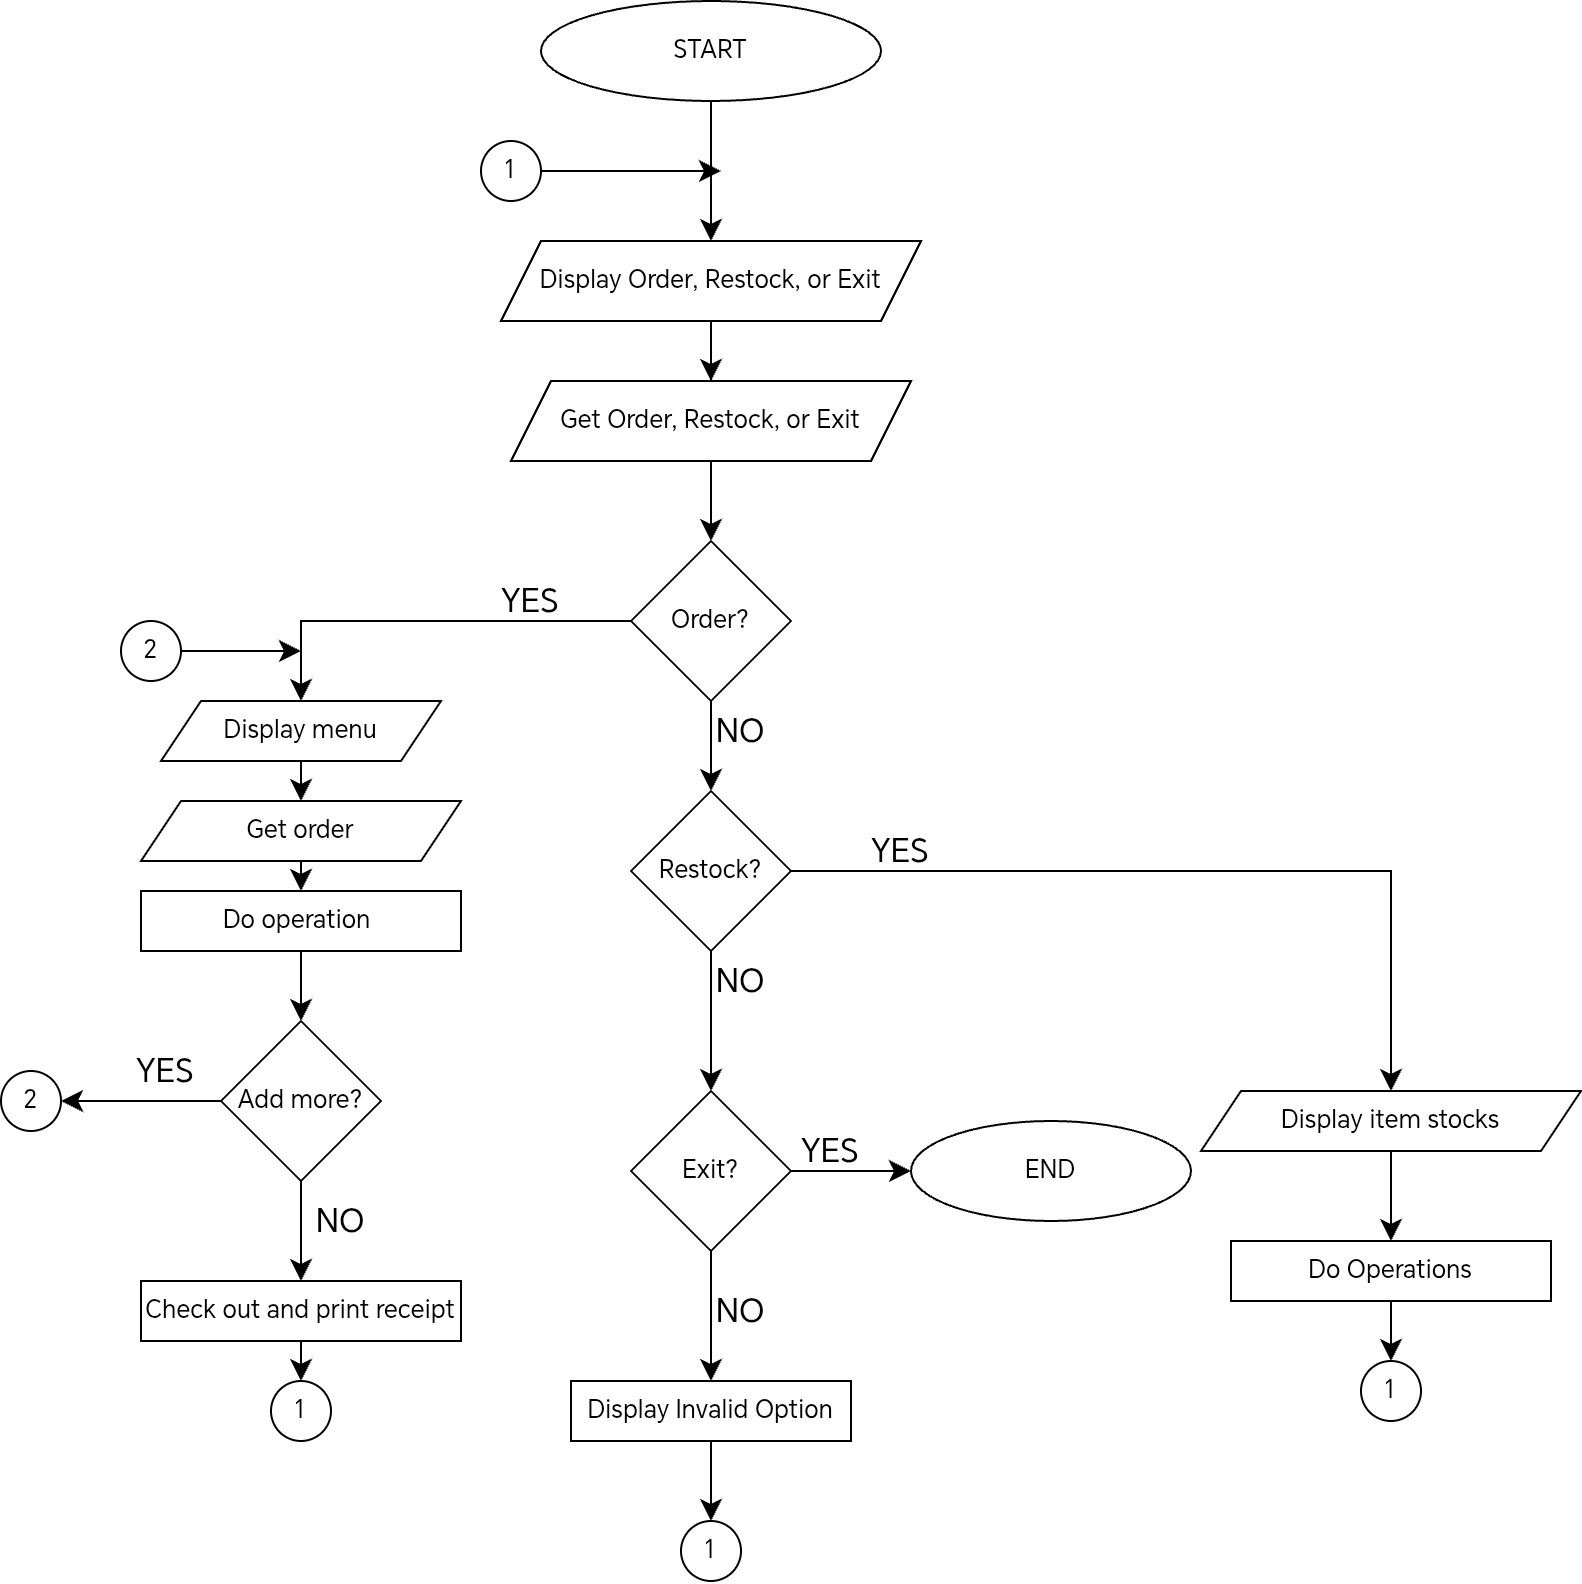

The diagram above was exported from draw.io. Its source (the exported page's mxGraphModel, read from the mxfile embedded in the PNG):
<mxGraphModel dx="1055" dy="1627" grid="1" gridSize="10" guides="1" tooltips="1" connect="1" arrows="1" fold="1" page="1" pageScale="1" pageWidth="827" pageHeight="1169" math="0" shadow="0">
  <root>
    <mxCell id="0" />
    <mxCell id="1" parent="0" />
    <mxCell id="w3PTIam7VitpZYisoqBV-1" parent="1" style="ellipse;whiteSpace=wrap;html=1;" value="START" vertex="1">
      <mxGeometry height="50" width="170" x="300" y="50" as="geometry" />
    </mxCell>
    <mxCell id="uReIGcObXop_-6tHtNMX-1" parent="1" style="shape=parallelogram;perimeter=parallelogramPerimeter;whiteSpace=wrap;html=1;fixedSize=1;" value="Display Order, Restock, or Exit" vertex="1">
      <mxGeometry height="40" width="210" x="280" y="170" as="geometry" />
    </mxCell>
    <mxCell id="uReIGcObXop_-6tHtNMX-3" edge="1" parent="1" source="w3PTIam7VitpZYisoqBV-1" style="edgeStyle=none;orthogonalLoop=1;jettySize=auto;html=1;rounded=0;fontSize=12;startSize=8;endSize=8;curved=1;exitX=0.5;exitY=1;exitDx=0;exitDy=0;entryX=0.5;entryY=0;entryDx=0;entryDy=0;" target="uReIGcObXop_-6tHtNMX-1" value="">
      <mxGeometry relative="1" width="140" as="geometry">
        <Array as="points" />
        <mxPoint x="380" y="80" as="sourcePoint" />
        <mxPoint x="440" y="100" as="targetPoint" />
      </mxGeometry>
    </mxCell>
    <mxCell id="uReIGcObXop_-6tHtNMX-6" parent="1" style="rhombus;whiteSpace=wrap;html=1;" value="Order?" vertex="1">
      <mxGeometry height="80" width="80" x="345" y="320" as="geometry" />
    </mxCell>
    <mxCell id="uReIGcObXop_-6tHtNMX-7" edge="1" parent="1" style="edgeStyle=none;orthogonalLoop=1;jettySize=auto;html=1;rounded=0;fontSize=12;startSize=8;endSize=8;curved=1;exitX=0.5;exitY=1;exitDx=0;exitDy=0;entryX=0.5;entryY=0;entryDx=0;entryDy=0;" target="uReIGcObXop_-6tHtNMX-6" value="">
      <mxGeometry relative="1" width="140" as="geometry">
        <Array as="points" />
        <mxPoint x="385" y="230.0000000000001" as="sourcePoint" />
        <mxPoint x="420" y="250" as="targetPoint" />
      </mxGeometry>
    </mxCell>
    <mxCell id="uReIGcObXop_-6tHtNMX-8" parent="1" style="rhombus;whiteSpace=wrap;html=1;" value="Restock?" vertex="1">
      <mxGeometry height="80" width="80" x="345" y="445" as="geometry" />
    </mxCell>
    <mxCell id="uReIGcObXop_-6tHtNMX-10" parent="1" style="rhombus;whiteSpace=wrap;html=1;" value="Exit?" vertex="1">
      <mxGeometry height="80" width="80" x="345" y="595" as="geometry" />
    </mxCell>
    <mxCell id="uReIGcObXop_-6tHtNMX-11" edge="1" parent="1" source="uReIGcObXop_-6tHtNMX-6" style="edgeStyle=none;orthogonalLoop=1;jettySize=auto;html=1;rounded=0;fontSize=12;startSize=8;endSize=8;curved=1;exitX=0.5;exitY=1;exitDx=0;exitDy=0;entryX=0.5;entryY=0;entryDx=0;entryDy=0;" target="uReIGcObXop_-6tHtNMX-8" value="">
      <mxGeometry relative="1" width="140" as="geometry">
        <Array as="points" />
        <mxPoint x="260" y="310" as="sourcePoint" />
        <mxPoint x="400" y="310" as="targetPoint" />
      </mxGeometry>
    </mxCell>
    <mxCell id="uReIGcObXop_-6tHtNMX-12" edge="1" parent="1" source="uReIGcObXop_-6tHtNMX-8" style="edgeStyle=none;orthogonalLoop=1;jettySize=auto;html=1;rounded=0;fontSize=12;startSize=8;endSize=8;curved=1;exitX=0.5;exitY=1;exitDx=0;exitDy=0;entryX=0.5;entryY=0;entryDx=0;entryDy=0;" target="uReIGcObXop_-6tHtNMX-10" value="">
      <mxGeometry relative="1" width="140" as="geometry">
        <Array as="points" />
        <mxPoint x="260" y="310" as="sourcePoint" />
        <mxPoint x="400" y="310" as="targetPoint" />
      </mxGeometry>
    </mxCell>
    <mxCell id="uReIGcObXop_-6tHtNMX-16" parent="1" style="shape=parallelogram;perimeter=parallelogramPerimeter;whiteSpace=wrap;html=1;fixedSize=1;" value="Display menu" vertex="1">
      <mxGeometry height="30" width="140" x="110" y="400" as="geometry" />
    </mxCell>
    <mxCell id="uReIGcObXop_-6tHtNMX-18" edge="1" parent="1" source="uReIGcObXop_-6tHtNMX-16" style="edgeStyle=none;orthogonalLoop=1;jettySize=auto;html=1;rounded=0;fontSize=12;startSize=8;endSize=8;curved=1;exitX=0.5;exitY=1;exitDx=0;exitDy=0;entryX=0.5;entryY=0;entryDx=0;entryDy=0;" target="uReIGcObXop_-6tHtNMX-26" value="">
      <mxGeometry relative="1" width="140" as="geometry">
        <Array as="points" />
        <mxPoint x="190" y="340" as="sourcePoint" />
        <mxPoint x="180" y="360" as="targetPoint" />
      </mxGeometry>
    </mxCell>
    <mxCell id="uReIGcObXop_-6tHtNMX-25" edge="1" parent="1" source="uReIGcObXop_-6tHtNMX-1" style="edgeStyle=none;orthogonalLoop=1;jettySize=auto;html=1;rounded=0;fontSize=12;startSize=8;endSize=8;curved=1;exitX=0.5;exitY=1;exitDx=0;exitDy=0;entryX=0.5;entryY=0;entryDx=0;entryDy=0;" target="uReIGcObXop_-6tHtNMX-23" value="">
      <mxGeometry relative="1" width="140" as="geometry">
        <Array as="points" />
        <mxPoint x="385" y="160" as="sourcePoint" />
        <mxPoint x="385" y="190.0000000000001" as="targetPoint" />
      </mxGeometry>
    </mxCell>
    <mxCell id="uReIGcObXop_-6tHtNMX-23" parent="1" style="shape=parallelogram;perimeter=parallelogramPerimeter;whiteSpace=wrap;html=1;fixedSize=1;" value="Get Order, Restock, or Exit" vertex="1">
      <mxGeometry height="40" width="200" x="285" y="240" as="geometry" />
    </mxCell>
    <mxCell id="uReIGcObXop_-6tHtNMX-26" parent="1" style="shape=parallelogram;perimeter=parallelogramPerimeter;whiteSpace=wrap;html=1;fixedSize=1;" value="Get order" vertex="1">
      <mxGeometry height="30" width="160" x="100" y="450" as="geometry" />
    </mxCell>
    <mxCell id="uReIGcObXop_-6tHtNMX-27" parent="1" style="whiteSpace=wrap;html=1;" value="Do operation&amp;nbsp;" vertex="1">
      <mxGeometry height="30" width="160" x="100" y="495" as="geometry" />
    </mxCell>
    <mxCell id="uReIGcObXop_-6tHtNMX-28" edge="1" parent="1" source="uReIGcObXop_-6tHtNMX-26" style="edgeStyle=none;orthogonalLoop=1;jettySize=auto;html=1;rounded=0;fontSize=12;startSize=8;endSize=8;curved=1;entryX=0.5;entryY=0;entryDx=0;entryDy=0;exitX=0.5;exitY=1;exitDx=0;exitDy=0;" target="uReIGcObXop_-6tHtNMX-27" value="">
      <mxGeometry relative="1" width="140" as="geometry">
        <Array as="points" />
        <mxPoint x="175" y="400" as="sourcePoint" />
        <mxPoint x="310" y="360" as="targetPoint" />
      </mxGeometry>
    </mxCell>
    <mxCell id="uReIGcObXop_-6tHtNMX-29" parent="1" style="rhombus;whiteSpace=wrap;html=1;" value="Add more?" vertex="1">
      <mxGeometry height="80" width="80" x="140" y="560" as="geometry" />
    </mxCell>
    <mxCell id="uReIGcObXop_-6tHtNMX-32" edge="1" parent="1" source="uReIGcObXop_-6tHtNMX-6" style="edgeStyle=segmentEdgeStyle;endArrow=classic;html=1;curved=0;rounded=0;endSize=8;startSize=8;sourcePerimeterSpacing=0;targetPerimeterSpacing=0;fontSize=12;entryX=0.5;entryY=0;entryDx=0;entryDy=0;exitX=0;exitY=0.5;exitDx=0;exitDy=0;" target="uReIGcObXop_-6tHtNMX-16" value="">
      <mxGeometry relative="1" width="140" as="geometry">
        <Array as="points">
          <mxPoint x="180" y="360" />
        </Array>
        <mxPoint x="300" y="220" as="sourcePoint" />
        <mxPoint x="140" y="310" as="targetPoint" />
      </mxGeometry>
    </mxCell>
    <mxCell id="uReIGcObXop_-6tHtNMX-33" edge="1" parent="1" source="uReIGcObXop_-6tHtNMX-27" style="edgeStyle=none;orthogonalLoop=1;jettySize=auto;html=1;rounded=0;fontSize=12;startSize=8;endSize=8;curved=1;exitX=0.5;exitY=1;exitDx=0;exitDy=0;entryX=0.5;entryY=0;entryDx=0;entryDy=0;" target="uReIGcObXop_-6tHtNMX-29" value="">
      <mxGeometry relative="1" width="140" as="geometry">
        <Array as="points" />
        <mxPoint x="200" y="500" as="sourcePoint" />
        <mxPoint x="340" y="500" as="targetPoint" />
      </mxGeometry>
    </mxCell>
    <mxCell id="uReIGcObXop_-6tHtNMX-34" parent="1" style="ellipse;whiteSpace=wrap;html=1;" value="1" vertex="1">
      <mxGeometry height="30" width="30" x="270" y="120" as="geometry" />
    </mxCell>
    <mxCell id="uReIGcObXop_-6tHtNMX-36" edge="1" parent="1" source="uReIGcObXop_-6tHtNMX-34" style="edgeStyle=none;orthogonalLoop=1;jettySize=auto;html=1;rounded=0;fontSize=12;startSize=8;endSize=8;curved=1;exitX=1;exitY=0.5;exitDx=0;exitDy=0;" value="">
      <mxGeometry relative="1" width="140" as="geometry">
        <Array as="points" />
        <mxPoint x="300" y="135" as="sourcePoint" />
        <mxPoint x="390" y="135" as="targetPoint" />
      </mxGeometry>
    </mxCell>
    <mxCell id="uReIGcObXop_-6tHtNMX-37" parent="1" style="ellipse;whiteSpace=wrap;html=1;" value="2" vertex="1">
      <mxGeometry height="30" width="30" x="90" y="360" as="geometry" />
    </mxCell>
    <mxCell id="uReIGcObXop_-6tHtNMX-38" edge="1" parent="1" source="uReIGcObXop_-6tHtNMX-37" style="edgeStyle=none;orthogonalLoop=1;jettySize=auto;html=1;rounded=0;fontSize=12;startSize=8;endSize=8;curved=1;exitX=1;exitY=0.5;exitDx=0;exitDy=0;" value="">
      <mxGeometry relative="1" width="140" as="geometry">
        <Array as="points" />
        <mxPoint x="130" y="370" as="sourcePoint" />
        <mxPoint x="180" y="375" as="targetPoint" />
      </mxGeometry>
    </mxCell>
    <mxCell id="uReIGcObXop_-6tHtNMX-42" edge="1" parent="1" source="uReIGcObXop_-6tHtNMX-29" style="edgeStyle=none;orthogonalLoop=1;jettySize=auto;html=1;rounded=0;fontSize=12;startSize=8;endSize=8;curved=1;exitX=0;exitY=0.5;exitDx=0;exitDy=0;" value="">
      <mxGeometry relative="1" width="140" as="geometry">
        <Array as="points" />
        <mxPoint x="140" y="620" as="sourcePoint" />
        <mxPoint x="60" y="600" as="targetPoint" />
      </mxGeometry>
    </mxCell>
    <mxCell id="uReIGcObXop_-6tHtNMX-43" parent="1" style="ellipse;whiteSpace=wrap;html=1;" value="2" vertex="1">
      <mxGeometry height="30" width="30" x="30" y="585" as="geometry" />
    </mxCell>
    <mxCell id="uReIGcObXop_-6tHtNMX-44" edge="1" parent="1" source="uReIGcObXop_-6tHtNMX-29" style="edgeStyle=none;orthogonalLoop=1;jettySize=auto;html=1;rounded=0;fontSize=12;startSize=8;endSize=8;curved=1;exitX=0.5;exitY=1;exitDx=0;exitDy=0;entryX=0.5;entryY=0;entryDx=0;entryDy=0;entryPerimeter=0;" target="uReIGcObXop_-6tHtNMX-45" value="">
      <mxGeometry relative="1" width="140" as="geometry">
        <Array as="points" />
        <mxPoint x="180" y="640" as="sourcePoint" />
        <mxPoint x="180" y="690" as="targetPoint" />
      </mxGeometry>
    </mxCell>
    <mxCell id="uReIGcObXop_-6tHtNMX-45" parent="1" style="rounded=0;whiteSpace=wrap;html=1;" value="Check out and print receipt" vertex="1">
      <mxGeometry height="30" width="160" x="100" y="690" as="geometry" />
    </mxCell>
    <mxCell id="uReIGcObXop_-6tHtNMX-46" parent="1" style="ellipse;whiteSpace=wrap;html=1;" value="1" vertex="1">
      <mxGeometry height="30" width="30" x="165" y="740" as="geometry" />
    </mxCell>
    <mxCell id="uReIGcObXop_-6tHtNMX-47" edge="1" parent="1" source="uReIGcObXop_-6tHtNMX-45" style="edgeStyle=none;orthogonalLoop=1;jettySize=auto;html=1;rounded=0;fontSize=12;startSize=8;endSize=8;curved=1;entryX=0.5;entryY=0;entryDx=0;entryDy=0;exitX=0.5;exitY=1;exitDx=0;exitDy=0;" target="uReIGcObXop_-6tHtNMX-46" value="">
      <mxGeometry relative="1" width="140" as="geometry">
        <Array as="points" />
        <mxPoint x="160" y="750" as="sourcePoint" />
        <mxPoint x="320" y="720" as="targetPoint" />
      </mxGeometry>
    </mxCell>
    <mxCell id="uReIGcObXop_-6tHtNMX-49" parent="1" style="ellipse;whiteSpace=wrap;html=1;" value="END" vertex="1">
      <mxGeometry height="50" width="140" x="485" y="610" as="geometry" />
    </mxCell>
    <mxCell id="uReIGcObXop_-6tHtNMX-51" edge="1" parent="1" source="uReIGcObXop_-6tHtNMX-10" style="edgeStyle=none;orthogonalLoop=1;jettySize=auto;html=1;rounded=0;fontSize=12;startSize=8;endSize=8;curved=1;entryX=0;entryY=0.5;entryDx=0;entryDy=0;exitX=1;exitY=0.5;exitDx=0;exitDy=0;" target="uReIGcObXop_-6tHtNMX-49" value="">
      <mxGeometry relative="1" width="140" as="geometry">
        <Array as="points" />
        <mxPoint x="320" y="480" as="sourcePoint" />
        <mxPoint x="460" y="480" as="targetPoint" />
      </mxGeometry>
    </mxCell>
    <mxCell id="uReIGcObXop_-6tHtNMX-52" edge="1" parent="1" source="uReIGcObXop_-6tHtNMX-8" style="edgeStyle=segmentEdgeStyle;endArrow=classic;html=1;curved=0;rounded=0;endSize=8;startSize=8;sourcePerimeterSpacing=0;targetPerimeterSpacing=0;fontSize=12;exitX=1;exitY=0.5;exitDx=0;exitDy=0;entryX=0.5;entryY=0;entryDx=0;entryDy=0;" target="uReIGcObXop_-6tHtNMX-57" value="">
      <mxGeometry relative="1" width="140" as="geometry">
        <Array as="points">
          <mxPoint x="725" y="485" />
        </Array>
        <mxPoint x="430" y="480" as="sourcePoint" />
        <mxPoint x="750" y="560" as="targetPoint" />
      </mxGeometry>
    </mxCell>
    <mxCell id="uReIGcObXop_-6tHtNMX-54" edge="1" parent="1" source="uReIGcObXop_-6tHtNMX-10" style="edgeStyle=none;orthogonalLoop=1;jettySize=auto;html=1;rounded=0;fontSize=12;startSize=8;endSize=8;curved=1;exitX=0.5;exitY=1;exitDx=0;exitDy=0;entryX=0.5;entryY=0;entryDx=0;entryDy=0;" target="uReIGcObXop_-6tHtNMX-71" value="">
      <mxGeometry relative="1" width="140" as="geometry">
        <Array as="points" />
        <mxPoint x="385" y="650" as="sourcePoint" />
        <mxPoint x="370" y="700" as="targetPoint" />
      </mxGeometry>
    </mxCell>
    <mxCell id="uReIGcObXop_-6tHtNMX-53" parent="1" style="ellipse;whiteSpace=wrap;html=1;" value="1" vertex="1">
      <mxGeometry height="30" width="30" x="370" y="810" as="geometry" />
    </mxCell>
    <mxCell id="uReIGcObXop_-6tHtNMX-57" parent="1" style="shape=parallelogram;perimeter=parallelogramPerimeter;whiteSpace=wrap;html=1;fixedSize=1;" value="Display item stocks" vertex="1">
      <mxGeometry height="30" width="190" x="630" y="595" as="geometry" />
    </mxCell>
    <mxCell id="uReIGcObXop_-6tHtNMX-59" parent="1" style="rounded=0;whiteSpace=wrap;html=1;" value="Do Operations" vertex="1">
      <mxGeometry height="30" width="160" x="645" y="670" as="geometry" />
    </mxCell>
    <mxCell id="uReIGcObXop_-6tHtNMX-60" edge="1" parent="1" source="uReIGcObXop_-6tHtNMX-57" style="edgeStyle=none;orthogonalLoop=1;jettySize=auto;html=1;rounded=0;fontSize=12;startSize=8;endSize=8;curved=1;exitX=0.5;exitY=1;exitDx=0;exitDy=0;entryX=0.5;entryY=0;entryDx=0;entryDy=0;" target="uReIGcObXop_-6tHtNMX-59" value="">
      <mxGeometry relative="1" width="140" as="geometry">
        <Array as="points" />
        <mxPoint x="760" y="620" as="sourcePoint" />
        <mxPoint x="790" y="620" as="targetPoint" />
      </mxGeometry>
    </mxCell>
    <mxCell id="uReIGcObXop_-6tHtNMX-61" parent="1" style="ellipse;whiteSpace=wrap;html=1;" value="1" vertex="1">
      <mxGeometry height="30" width="30" x="710" y="730" as="geometry" />
    </mxCell>
    <mxCell id="uReIGcObXop_-6tHtNMX-62" edge="1" parent="1" source="uReIGcObXop_-6tHtNMX-59" style="edgeStyle=none;orthogonalLoop=1;jettySize=auto;html=1;rounded=0;fontSize=12;startSize=8;endSize=8;curved=1;exitX=0.5;exitY=1;exitDx=0;exitDy=0;entryX=0.5;entryY=0;entryDx=0;entryDy=0;" target="uReIGcObXop_-6tHtNMX-61" value="">
      <mxGeometry relative="1" width="140" as="geometry">
        <Array as="points" />
        <mxPoint x="590" y="670" as="sourcePoint" />
        <mxPoint x="730" y="670" as="targetPoint" />
      </mxGeometry>
    </mxCell>
    <mxCell id="uReIGcObXop_-6tHtNMX-63" parent="1" style="text;html=1;whiteSpace=wrap;strokeColor=none;fillColor=none;align=center;verticalAlign=middle;rounded=0;fontSize=16;" value="YES" vertex="1">
      <mxGeometry height="60" width="70" x="260" y="320" as="geometry" />
    </mxCell>
    <mxCell id="uReIGcObXop_-6tHtNMX-65" parent="1" style="text;html=1;whiteSpace=wrap;strokeColor=none;fillColor=none;align=center;verticalAlign=middle;rounded=0;fontSize=16;" value="NO" vertex="1">
      <mxGeometry height="30" width="60" x="370" y="400" as="geometry" />
    </mxCell>
    <mxCell id="uReIGcObXop_-6tHtNMX-66" parent="1" style="text;html=1;whiteSpace=wrap;strokeColor=none;fillColor=none;align=center;verticalAlign=middle;rounded=0;fontSize=16;" value="YES" vertex="1">
      <mxGeometry height="30" width="60" x="450" y="460" as="geometry" />
    </mxCell>
    <mxCell id="uReIGcObXop_-6tHtNMX-67" parent="1" style="text;html=1;whiteSpace=wrap;strokeColor=none;fillColor=none;align=center;verticalAlign=middle;rounded=0;fontSize=16;" value="NO" vertex="1">
      <mxGeometry height="30" width="60" x="370" y="525" as="geometry" />
    </mxCell>
    <mxCell id="uReIGcObXop_-6tHtNMX-68" parent="1" style="text;html=1;whiteSpace=wrap;strokeColor=none;fillColor=none;align=center;verticalAlign=middle;rounded=0;fontSize=16;" value="NO" vertex="1">
      <mxGeometry height="20" width="50" x="375" y="695" as="geometry" />
    </mxCell>
    <mxCell id="uReIGcObXop_-6tHtNMX-70" parent="1" style="text;html=1;whiteSpace=wrap;strokeColor=none;fillColor=none;align=center;verticalAlign=middle;rounded=0;fontSize=16;" value="YES" vertex="1">
      <mxGeometry height="20" width="40" x="425" y="615" as="geometry" />
    </mxCell>
    <mxCell id="uReIGcObXop_-6tHtNMX-71" parent="1" style="whiteSpace=wrap;html=1;" value="Display Invalid Option" vertex="1">
      <mxGeometry height="30" width="140" x="315" y="740" as="geometry" />
    </mxCell>
    <mxCell id="uReIGcObXop_-6tHtNMX-72" edge="1" parent="1" source="uReIGcObXop_-6tHtNMX-71" style="edgeStyle=none;orthogonalLoop=1;jettySize=auto;html=1;rounded=0;fontSize=12;startSize=8;endSize=8;curved=1;exitX=0.5;exitY=1;exitDx=0;exitDy=0;entryX=0.5;entryY=0;entryDx=0;entryDy=0;" target="uReIGcObXop_-6tHtNMX-53" value="">
      <mxGeometry relative="1" width="140" as="geometry">
        <Array as="points" />
        <mxPoint x="340" y="560" as="sourcePoint" />
        <mxPoint x="385" y="800" as="targetPoint" />
      </mxGeometry>
    </mxCell>
    <mxCell id="uReIGcObXop_-6tHtNMX-73" parent="1" style="text;html=1;whiteSpace=wrap;strokeColor=none;fillColor=none;align=center;verticalAlign=middle;rounded=0;fontSize=16;" value="YES" vertex="1">
      <mxGeometry height="20" width="45" x="90" y="575" as="geometry" />
    </mxCell>
    <mxCell id="uReIGcObXop_-6tHtNMX-74" parent="1" style="text;html=1;whiteSpace=wrap;strokeColor=none;fillColor=none;align=center;verticalAlign=middle;rounded=0;fontSize=16;" value="NO" vertex="1">
      <mxGeometry height="20" width="40" x="180" y="650" as="geometry" />
    </mxCell>
  </root>
</mxGraphModel>